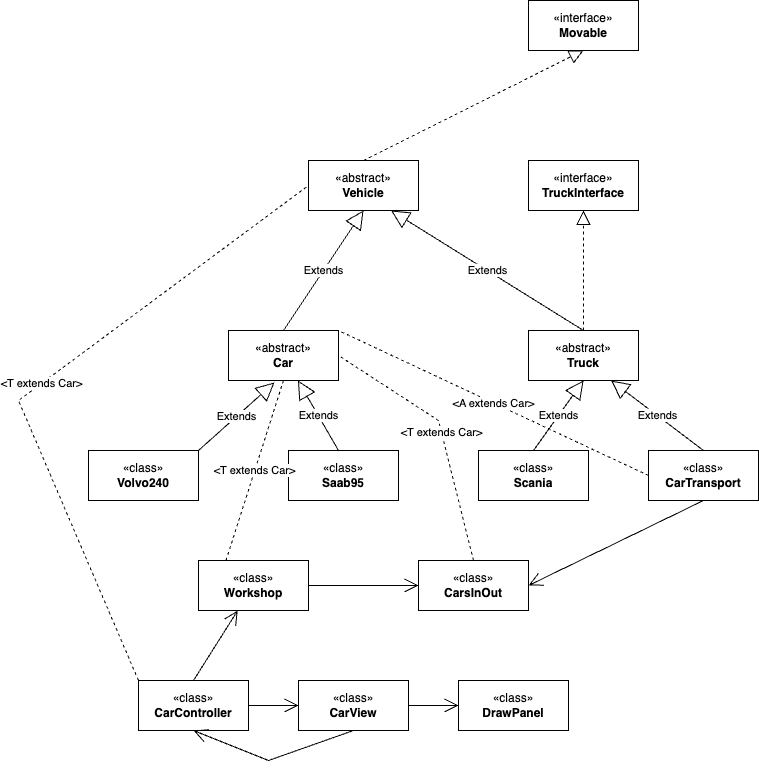

The diagram above was exported from draw.io. Its source (the exported page's mxGraphModel, read from the mxfile embedded in the PNG):
<mxGraphModel dx="954" dy="640" grid="1" gridSize="10" guides="1" tooltips="1" connect="1" arrows="1" fold="1" page="1" pageScale="1" pageWidth="3300" pageHeight="4681" math="0" shadow="0">
  <root>
    <mxCell id="0" />
    <mxCell id="1" parent="0" />
    <mxCell id="xEy0TivacM1QtdCiH_Jk-1" value="«interface»&lt;br&gt;&lt;b&gt;Movable&lt;/b&gt;" style="html=1;whiteSpace=wrap;" parent="1" vertex="1">
      <mxGeometry x="620" y="280" width="110" height="50" as="geometry" />
    </mxCell>
    <mxCell id="qcghNFFSxU-c4XZLRDdB-1" value="«abstract»&lt;br&gt;&lt;b&gt;Vehicle&lt;/b&gt;" style="html=1;whiteSpace=wrap;" parent="1" vertex="1">
      <mxGeometry x="400" y="440" width="110" height="50" as="geometry" />
    </mxCell>
    <mxCell id="SWQGn75UaAWVHSBpao3C-1" value="«abstract»&lt;br&gt;&lt;b&gt;Car&lt;/b&gt;" style="html=1;whiteSpace=wrap;" parent="1" vertex="1">
      <mxGeometry x="320" y="610" width="110" height="50" as="geometry" />
    </mxCell>
    <mxCell id="qcghNFFSxU-c4XZLRDdB-3" value="«abstract»&lt;br&gt;&lt;b&gt;Truck&lt;/b&gt;" style="html=1;whiteSpace=wrap;" parent="1" vertex="1">
      <mxGeometry x="620" y="610" width="110" height="50" as="geometry" />
    </mxCell>
    <mxCell id="qcghNFFSxU-c4XZLRDdB-4" value="«interface»&lt;br&gt;&lt;b&gt;TruckInterface&lt;/b&gt;" style="html=1;whiteSpace=wrap;" parent="1" vertex="1">
      <mxGeometry x="620" y="440" width="110" height="50" as="geometry" />
    </mxCell>
    <mxCell id="qcghNFFSxU-c4XZLRDdB-5" value="" style="endArrow=block;dashed=1;endFill=0;endSize=12;html=1;rounded=0;entryX=0.5;entryY=1;entryDx=0;entryDy=0;" parent="1" source="qcghNFFSxU-c4XZLRDdB-3" target="qcghNFFSxU-c4XZLRDdB-4" edge="1">
      <mxGeometry width="160" relative="1" as="geometry">
        <mxPoint x="465" y="450" as="sourcePoint" />
        <mxPoint x="685" y="340" as="targetPoint" />
      </mxGeometry>
    </mxCell>
    <mxCell id="SWQGn75UaAWVHSBpao3C-2" value="Extends" style="endArrow=block;endSize=16;endFill=0;html=1;rounded=0;exitX=0.5;exitY=0;exitDx=0;exitDy=0;entryX=0.5;entryY=1;entryDx=0;entryDy=0;" parent="1" source="SWQGn75UaAWVHSBpao3C-1" target="qcghNFFSxU-c4XZLRDdB-1" edge="1">
      <mxGeometry width="160" relative="1" as="geometry">
        <mxPoint x="550" y="620" as="sourcePoint" />
        <mxPoint x="580" y="540" as="targetPoint" />
      </mxGeometry>
    </mxCell>
    <mxCell id="xEy0TivacM1QtdCiH_Jk-10" value="" style="endArrow=block;dashed=1;endFill=0;endSize=12;html=1;rounded=0;exitX=0.5;exitY=0;exitDx=0;exitDy=0;entryX=0.5;entryY=1;entryDx=0;entryDy=0;" parent="1" source="qcghNFFSxU-c4XZLRDdB-1" target="xEy0TivacM1QtdCiH_Jk-1" edge="1">
      <mxGeometry width="160" relative="1" as="geometry">
        <mxPoint x="720" y="360" as="sourcePoint" />
        <mxPoint x="880" y="360" as="targetPoint" />
      </mxGeometry>
    </mxCell>
    <mxCell id="qcghNFFSxU-c4XZLRDdB-6" value="Extends" style="endArrow=block;endSize=16;endFill=0;html=1;rounded=0;exitX=0.5;exitY=0;exitDx=0;exitDy=0;entryX=0.75;entryY=1;entryDx=0;entryDy=0;" parent="1" source="qcghNFFSxU-c4XZLRDdB-3" target="qcghNFFSxU-c4XZLRDdB-1" edge="1">
      <mxGeometry width="160" relative="1" as="geometry">
        <mxPoint x="510" y="620" as="sourcePoint" />
        <mxPoint x="590" y="500" as="targetPoint" />
      </mxGeometry>
    </mxCell>
    <mxCell id="qcghNFFSxU-c4XZLRDdB-7" value="«class»&lt;br&gt;&lt;b&gt;Scania&lt;/b&gt;" style="html=1;whiteSpace=wrap;" parent="1" vertex="1">
      <mxGeometry x="570" y="730" width="110" height="50" as="geometry" />
    </mxCell>
    <mxCell id="DP2tIubeHyOlu-YVK0jI-1" value="«class»&lt;br&gt;&lt;b&gt;Saab95&lt;/b&gt;" style="html=1;whiteSpace=wrap;" parent="1" vertex="1">
      <mxGeometry x="380" y="730" width="110" height="50" as="geometry" />
    </mxCell>
    <mxCell id="DP2tIubeHyOlu-YVK0jI-3" value="Extends" style="endArrow=block;endSize=16;endFill=0;html=1;rounded=0;exitX=0.5;exitY=0;exitDx=0;exitDy=0;entryX=0.418;entryY=1.04;entryDx=0;entryDy=0;entryPerimeter=0;" parent="1" target="SWQGn75UaAWVHSBpao3C-1" edge="1">
      <mxGeometry width="160" relative="1" as="geometry">
        <mxPoint x="290" y="730" as="sourcePoint" />
        <mxPoint x="370" y="610" as="targetPoint" />
      </mxGeometry>
    </mxCell>
    <mxCell id="DP2tIubeHyOlu-YVK0jI-2" value="«class»&lt;br&gt;&lt;b&gt;Volvo240&lt;/b&gt;" style="html=1;whiteSpace=wrap;" parent="1" vertex="1">
      <mxGeometry x="180" y="730" width="110" height="50" as="geometry" />
    </mxCell>
    <mxCell id="DP2tIubeHyOlu-YVK0jI-4" value="Extends" style="endArrow=block;endSize=16;endFill=0;html=1;rounded=0;exitX=0.5;exitY=0;exitDx=0;exitDy=0;" parent="1" target="SWQGn75UaAWVHSBpao3C-1" edge="1">
      <mxGeometry width="160" relative="1" as="geometry">
        <mxPoint x="430" y="730" as="sourcePoint" />
        <mxPoint x="510" y="610" as="targetPoint" />
      </mxGeometry>
    </mxCell>
    <mxCell id="DP2tIubeHyOlu-YVK0jI-5" value="Extends" style="endArrow=block;endSize=16;endFill=0;html=1;rounded=0;exitX=0.5;exitY=0;exitDx=0;exitDy=0;entryX=0.5;entryY=1;entryDx=0;entryDy=0;" parent="1" source="qcghNFFSxU-c4XZLRDdB-7" target="qcghNFFSxU-c4XZLRDdB-3" edge="1">
      <mxGeometry width="160" relative="1" as="geometry">
        <mxPoint x="620" y="726" as="sourcePoint" />
        <mxPoint x="578" y="660" as="targetPoint" />
      </mxGeometry>
    </mxCell>
    <mxCell id="DP2tIubeHyOlu-YVK0jI-6" value="«class»&lt;br&gt;&lt;b&gt;Workshop&lt;/b&gt;" style="html=1;whiteSpace=wrap;" parent="1" vertex="1">
      <mxGeometry x="290" y="840" width="110" height="50" as="geometry" />
    </mxCell>
    <mxCell id="SWQGn75UaAWVHSBpao3C-3" value="«class»&lt;br&gt;&lt;b&gt;CarTransport&lt;/b&gt;" style="html=1;whiteSpace=wrap;" parent="1" vertex="1">
      <mxGeometry x="740" y="730" width="110" height="50" as="geometry" />
    </mxCell>
    <mxCell id="SWQGn75UaAWVHSBpao3C-4" value="Extends" style="endArrow=block;endSize=16;endFill=0;html=1;rounded=0;exitX=0.5;exitY=0;exitDx=0;exitDy=0;entryX=0.75;entryY=1;entryDx=0;entryDy=0;" parent="1" source="SWQGn75UaAWVHSBpao3C-3" target="qcghNFFSxU-c4XZLRDdB-3" edge="1">
      <mxGeometry width="160" relative="1" as="geometry">
        <mxPoint x="635" y="740" as="sourcePoint" />
        <mxPoint x="685" y="670" as="targetPoint" />
      </mxGeometry>
    </mxCell>
    <mxCell id="qcghNFFSxU-c4XZLRDdB-8" value="«class»&lt;br&gt;&lt;b&gt;CarController&lt;br&gt;&lt;/b&gt;" style="html=1;whiteSpace=wrap;" parent="1" vertex="1">
      <mxGeometry x="230" y="960" width="110" height="50" as="geometry" />
    </mxCell>
    <mxCell id="qcghNFFSxU-c4XZLRDdB-9" value="«class»&lt;br&gt;&lt;b&gt;CarView&lt;br&gt;&lt;/b&gt;" style="html=1;whiteSpace=wrap;" parent="1" vertex="1">
      <mxGeometry x="390" y="960" width="110" height="50" as="geometry" />
    </mxCell>
    <mxCell id="qcghNFFSxU-c4XZLRDdB-10" value="«class»&lt;br&gt;&lt;b&gt;CarsInOut&lt;br&gt;&lt;/b&gt;" style="html=1;whiteSpace=wrap;" parent="1" vertex="1">
      <mxGeometry x="510" y="840" width="110" height="50" as="geometry" />
    </mxCell>
    <mxCell id="SWQGn75UaAWVHSBpao3C-5" value="«class»&lt;br&gt;&lt;b&gt;DrawPanel&lt;br&gt;&lt;/b&gt;" style="html=1;whiteSpace=wrap;" parent="1" vertex="1">
      <mxGeometry x="550" y="960" width="110" height="50" as="geometry" />
    </mxCell>
    <mxCell id="SWQGn75UaAWVHSBpao3C-6" value="" style="endArrow=open;endFill=1;endSize=12;html=1;rounded=0;entryX=1;entryY=0.5;entryDx=0;entryDy=0;exitX=0.5;exitY=1;exitDx=0;exitDy=0;" parent="1" source="SWQGn75UaAWVHSBpao3C-3" target="qcghNFFSxU-c4XZLRDdB-10" edge="1">
      <mxGeometry width="160" relative="1" as="geometry">
        <mxPoint x="760" y="860" as="sourcePoint" />
        <mxPoint x="760" y="910" as="targetPoint" />
      </mxGeometry>
    </mxCell>
    <mxCell id="SWQGn75UaAWVHSBpao3C-7" value="" style="endArrow=open;endFill=1;endSize=12;html=1;rounded=0;exitX=1;exitY=0.5;exitDx=0;exitDy=0;entryX=0;entryY=0.5;entryDx=0;entryDy=0;" parent="1" source="DP2tIubeHyOlu-YVK0jI-6" target="qcghNFFSxU-c4XZLRDdB-10" edge="1">
      <mxGeometry width="160" relative="1" as="geometry">
        <mxPoint x="310" y="985" as="sourcePoint" />
        <mxPoint x="460" y="900" as="targetPoint" />
      </mxGeometry>
    </mxCell>
    <mxCell id="acxBkGNW98jCUw8M0ich-2" value="" style="endArrow=open;endFill=1;endSize=12;html=1;rounded=0;exitX=0.5;exitY=0;exitDx=0;exitDy=0;" parent="1" source="qcghNFFSxU-c4XZLRDdB-8" target="DP2tIubeHyOlu-YVK0jI-6" edge="1">
      <mxGeometry width="160" relative="1" as="geometry">
        <mxPoint x="410" y="875" as="sourcePoint" />
        <mxPoint x="520" y="875" as="targetPoint" />
      </mxGeometry>
    </mxCell>
    <mxCell id="acxBkGNW98jCUw8M0ich-3" value="" style="endArrow=open;endFill=1;endSize=12;html=1;rounded=0;exitX=1;exitY=0.5;exitDx=0;exitDy=0;entryX=0;entryY=0.5;entryDx=0;entryDy=0;" parent="1" source="qcghNFFSxU-c4XZLRDdB-8" target="qcghNFFSxU-c4XZLRDdB-9" edge="1">
      <mxGeometry width="160" relative="1" as="geometry">
        <mxPoint x="295" y="970" as="sourcePoint" />
        <mxPoint x="339" y="900" as="targetPoint" />
      </mxGeometry>
    </mxCell>
    <mxCell id="acxBkGNW98jCUw8M0ich-4" value="" style="endArrow=open;endFill=1;endSize=12;html=1;rounded=0;exitX=1;exitY=0.5;exitDx=0;exitDy=0;entryX=0;entryY=0.5;entryDx=0;entryDy=0;" parent="1" source="qcghNFFSxU-c4XZLRDdB-9" target="SWQGn75UaAWVHSBpao3C-5" edge="1">
      <mxGeometry width="160" relative="1" as="geometry">
        <mxPoint x="423" y="970" as="sourcePoint" />
        <mxPoint x="520" y="1060" as="targetPoint" />
      </mxGeometry>
    </mxCell>
    <mxCell id="acxBkGNW98jCUw8M0ich-5" value="" style="endArrow=open;endFill=1;endSize=12;html=1;rounded=0;entryX=0.5;entryY=1;entryDx=0;entryDy=0;exitX=0.5;exitY=1;exitDx=0;exitDy=0;" parent="1" source="qcghNFFSxU-c4XZLRDdB-9" target="qcghNFFSxU-c4XZLRDdB-8" edge="1">
      <mxGeometry width="160" relative="1" as="geometry">
        <mxPoint x="430" y="1030" as="sourcePoint" />
        <mxPoint x="310" y="1040" as="targetPoint" />
        <Array as="points">
          <mxPoint x="360" y="1040" />
        </Array>
      </mxGeometry>
    </mxCell>
    <mxCell id="SWQGn75UaAWVHSBpao3C-8" value="&amp;lt;T extends Car&amp;gt;" style="endArrow=none;endSize=12;dashed=1;html=1;rounded=0;entryX=0.5;entryY=1;entryDx=0;entryDy=0;endFill=0;exitX=0.25;exitY=0;exitDx=0;exitDy=0;" parent="1" source="DP2tIubeHyOlu-YVK0jI-6" target="SWQGn75UaAWVHSBpao3C-1" edge="1">
      <mxGeometry width="160" relative="1" as="geometry">
        <mxPoint x="300" y="830" as="sourcePoint" />
        <mxPoint x="455" y="790" as="targetPoint" />
      </mxGeometry>
    </mxCell>
    <mxCell id="SWQGn75UaAWVHSBpao3C-9" value="&amp;lt;T extends Car&amp;gt;" style="endArrow=none;endSize=12;dashed=1;html=1;rounded=0;entryX=1;entryY=0.5;entryDx=0;entryDy=0;endFill=0;exitX=0.5;exitY=0;exitDx=0;exitDy=0;" parent="1" source="qcghNFFSxU-c4XZLRDdB-10" target="SWQGn75UaAWVHSBpao3C-1" edge="1">
      <mxGeometry width="160" relative="1" as="geometry">
        <mxPoint x="700" y="990" as="sourcePoint" />
        <mxPoint x="765" y="820" as="targetPoint" />
        <Array as="points">
          <mxPoint x="530" y="700" />
        </Array>
      </mxGeometry>
    </mxCell>
    <mxCell id="SWQGn75UaAWVHSBpao3C-10" value="&amp;lt;A extends Car&amp;gt;" style="endArrow=none;endSize=12;dashed=1;html=1;rounded=0;entryX=1;entryY=0;entryDx=0;entryDy=0;endFill=0;exitX=0;exitY=0.5;exitDx=0;exitDy=0;" parent="1" source="SWQGn75UaAWVHSBpao3C-3" target="SWQGn75UaAWVHSBpao3C-1" edge="1">
      <mxGeometry width="160" relative="1" as="geometry">
        <mxPoint x="820" y="700" as="sourcePoint" />
        <mxPoint x="877" y="520" as="targetPoint" />
      </mxGeometry>
    </mxCell>
    <mxCell id="ybnlBUCAIksn6RRoA5dS-1" value="&amp;lt;T extends Car&amp;gt;" style="endArrow=none;endSize=12;dashed=1;html=1;rounded=0;endFill=0;exitX=0;exitY=0;exitDx=0;exitDy=0;entryX=0;entryY=0.5;entryDx=0;entryDy=0;" edge="1" parent="1" source="qcghNFFSxU-c4XZLRDdB-8" target="qcghNFFSxU-c4XZLRDdB-1">
      <mxGeometry width="160" relative="1" as="geometry">
        <mxPoint x="170" y="920" as="sourcePoint" />
        <mxPoint x="370" y="550" as="targetPoint" />
        <Array as="points">
          <mxPoint x="110" y="680" />
        </Array>
      </mxGeometry>
    </mxCell>
  </root>
</mxGraphModel>